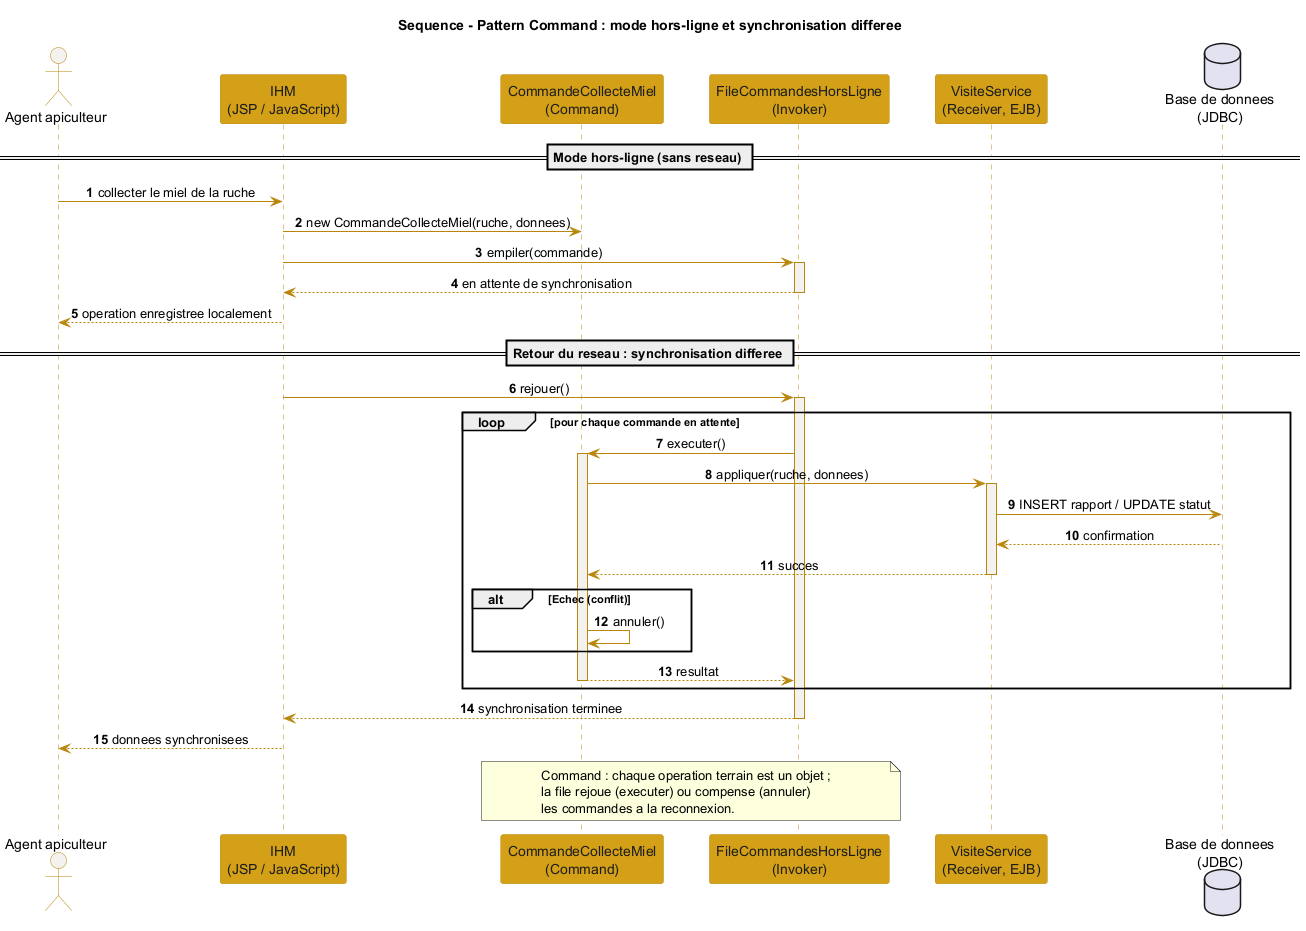

The diagram above was rendered by PlantUML. Its source (embedded in the PNG):
@startuml diagramme_sequence_command
' Diagramme de sequence - Pattern Command : mode hors-ligne et synchronisation differee
skinparam shadowing false
skinparam sequenceMessageAlign center
skinparam ParticipantPadding 18
skinparam BoxPadding 12
skinparam sequence {
  ArrowColor #B8860B
  LifeLineBorderColor #B8860B
  LifeLineBackgroundColor #F3F2EE
  ParticipantBorderColor #B8860B
  ParticipantBackgroundColor #D4A017
  ParticipantFontColor #1C1C1C
  ActorBorderColor #B8860B
  ActorBackgroundColor #F3F2EE
}
title Sequence - Pattern Command : mode hors-ligne et synchronisation differee

actor "Agent apiculteur" as Agent
participant "IHM\n(JSP / JavaScript)" as IHM
participant "CommandeCollecteMiel\n(Command)" as Cmd
participant "FileCommandesHorsLigne\n(Invoker)" as File
participant "VisiteService\n(Receiver, EJB)" as EJB
database "Base de donnees\n(JDBC)" as BD

autonumber

== Mode hors-ligne (sans reseau) ==
Agent -> IHM : collecter le miel de la ruche
IHM -> Cmd : new CommandeCollecteMiel(ruche, donnees)
IHM -> File : empiler(commande)
activate File
File --> IHM : en attente de synchronisation
deactivate File
IHM --> Agent : operation enregistree localement

== Retour du reseau : synchronisation differee ==
IHM -> File : rejouer()
activate File
loop pour chaque commande en attente
  File -> Cmd : executer()
  activate Cmd
  Cmd -> EJB : appliquer(ruche, donnees)
  activate EJB
  EJB -> BD : INSERT rapport / UPDATE statut
  BD --> EJB : confirmation
  EJB --> Cmd : succes
  deactivate EJB
  alt Echec (conflit)
    Cmd -> Cmd : annuler()
  end
  Cmd --> File : resultat
  deactivate Cmd
end
File --> IHM : synchronisation terminee
deactivate File
IHM --> Agent : donnees synchronisees

note over Cmd, File
  Command : chaque operation terrain est un objet ;
  la file rejoue (executer) ou compense (annuler)
  les commandes a la reconnexion.
end note

@enduml